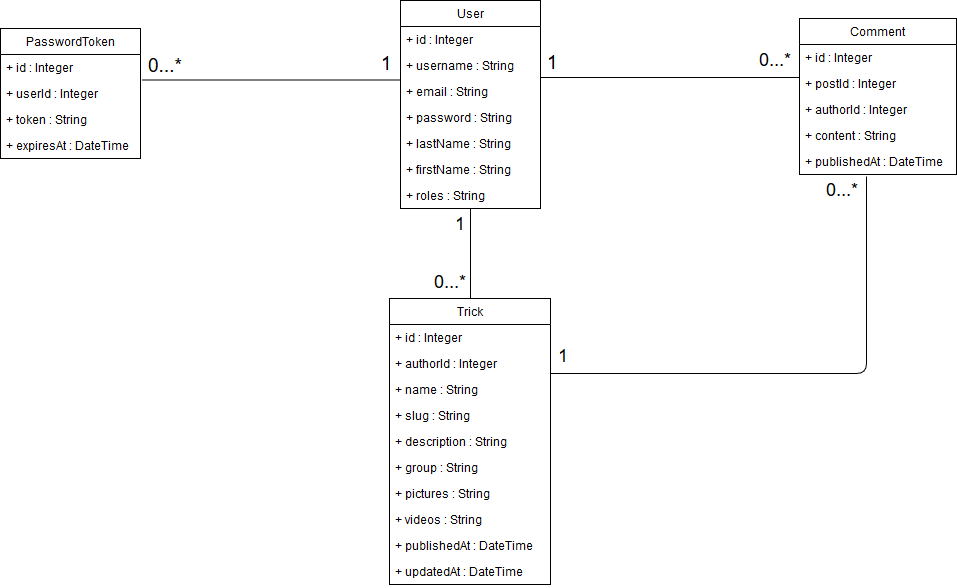

The diagram above was exported from draw.io. Its source (the exported page's mxGraphModel, read from the mxfile embedded in the PNG):
<mxGraphModel dx="1394" dy="793" grid="1" gridSize="10" guides="1" tooltips="1" connect="1" arrows="1" fold="1" page="1" pageScale="1" pageWidth="827" pageHeight="1169" math="0" shadow="0">
  <root>
    <mxCell id="0" />
    <mxCell id="1" parent="0" />
    <mxCell id="SO2e_NKV1jAfLO2pLsz2-13" value="User" style="swimlane;fontStyle=0;childLayout=stackLayout;horizontal=1;startSize=26;fillColor=none;horizontalStack=0;resizeParent=1;resizeParentMax=0;resizeLast=0;collapsible=1;marginBottom=0;" parent="1" vertex="1">
      <mxGeometry x="413" y="90" width="140" height="208" as="geometry" />
    </mxCell>
    <mxCell id="i3E8kkENQt_yBtVfMehL-17" value="+ id : Integer" style="text;strokeColor=none;fillColor=none;align=left;verticalAlign=top;spacingLeft=4;spacingRight=4;overflow=hidden;rotatable=0;points=[[0,0.5],[1,0.5]];portConstraint=eastwest;" vertex="1" parent="SO2e_NKV1jAfLO2pLsz2-13">
      <mxGeometry y="26" width="140" height="26" as="geometry" />
    </mxCell>
    <mxCell id="i3E8kkENQt_yBtVfMehL-1" value="+ username : String" style="text;strokeColor=none;fillColor=none;align=left;verticalAlign=top;spacingLeft=4;spacingRight=4;overflow=hidden;rotatable=0;points=[[0,0.5],[1,0.5]];portConstraint=eastwest;" vertex="1" parent="SO2e_NKV1jAfLO2pLsz2-13">
      <mxGeometry y="52" width="140" height="26" as="geometry" />
    </mxCell>
    <mxCell id="SO2e_NKV1jAfLO2pLsz2-14" value="+ email : String" style="text;strokeColor=none;fillColor=none;align=left;verticalAlign=top;spacingLeft=4;spacingRight=4;overflow=hidden;rotatable=0;points=[[0,0.5],[1,0.5]];portConstraint=eastwest;" parent="SO2e_NKV1jAfLO2pLsz2-13" vertex="1">
      <mxGeometry y="78" width="140" height="26" as="geometry" />
    </mxCell>
    <mxCell id="SO2e_NKV1jAfLO2pLsz2-15" value="+ password : String" style="text;strokeColor=none;fillColor=none;align=left;verticalAlign=top;spacingLeft=4;spacingRight=4;overflow=hidden;rotatable=0;points=[[0,0.5],[1,0.5]];portConstraint=eastwest;" parent="SO2e_NKV1jAfLO2pLsz2-13" vertex="1">
      <mxGeometry y="104" width="140" height="26" as="geometry" />
    </mxCell>
    <mxCell id="SO2e_NKV1jAfLO2pLsz2-16" value="+ lastName : String&#10;" style="text;strokeColor=none;fillColor=none;align=left;verticalAlign=top;spacingLeft=4;spacingRight=4;overflow=hidden;rotatable=0;points=[[0,0.5],[1,0.5]];portConstraint=eastwest;" parent="SO2e_NKV1jAfLO2pLsz2-13" vertex="1">
      <mxGeometry y="130" width="140" height="26" as="geometry" />
    </mxCell>
    <mxCell id="SO2e_NKV1jAfLO2pLsz2-57" value="+ firstName : String" style="text;strokeColor=none;fillColor=none;align=left;verticalAlign=top;spacingLeft=4;spacingRight=4;overflow=hidden;rotatable=0;points=[[0,0.5],[1,0.5]];portConstraint=eastwest;" parent="SO2e_NKV1jAfLO2pLsz2-13" vertex="1">
      <mxGeometry y="156" width="140" height="26" as="geometry" />
    </mxCell>
    <mxCell id="SO2e_NKV1jAfLO2pLsz2-18" value="+ roles : String" style="text;strokeColor=none;fillColor=none;align=left;verticalAlign=top;spacingLeft=4;spacingRight=4;overflow=hidden;rotatable=0;points=[[0,0.5],[1,0.5]];portConstraint=eastwest;" parent="SO2e_NKV1jAfLO2pLsz2-13" vertex="1">
      <mxGeometry y="182" width="140" height="26" as="geometry" />
    </mxCell>
    <mxCell id="SO2e_NKV1jAfLO2pLsz2-30" value="Trick" style="swimlane;fontStyle=0;childLayout=stackLayout;horizontal=1;startSize=26;fillColor=none;horizontalStack=0;resizeParent=1;resizeParentMax=0;resizeLast=0;collapsible=1;marginBottom=0;" parent="1" vertex="1">
      <mxGeometry x="402" y="388" width="161" height="286" as="geometry" />
    </mxCell>
    <mxCell id="SO2e_NKV1jAfLO2pLsz2-31" value="+ id : Integer" style="text;strokeColor=none;fillColor=none;align=left;verticalAlign=top;spacingLeft=4;spacingRight=4;overflow=hidden;rotatable=0;points=[[0,0.5],[1,0.5]];portConstraint=eastwest;" parent="SO2e_NKV1jAfLO2pLsz2-30" vertex="1">
      <mxGeometry y="26" width="161" height="26" as="geometry" />
    </mxCell>
    <mxCell id="SO2e_NKV1jAfLO2pLsz2-32" value="+ authorId : Integer" style="text;strokeColor=none;fillColor=none;align=left;verticalAlign=top;spacingLeft=4;spacingRight=4;overflow=hidden;rotatable=0;points=[[0,0.5],[1,0.5]];portConstraint=eastwest;" parent="SO2e_NKV1jAfLO2pLsz2-30" vertex="1">
      <mxGeometry y="52" width="161" height="26" as="geometry" />
    </mxCell>
    <mxCell id="SO2e_NKV1jAfLO2pLsz2-33" value="+ name : String&#10;" style="text;strokeColor=none;fillColor=none;align=left;verticalAlign=top;spacingLeft=4;spacingRight=4;overflow=hidden;rotatable=0;points=[[0,0.5],[1,0.5]];portConstraint=eastwest;" parent="SO2e_NKV1jAfLO2pLsz2-30" vertex="1">
      <mxGeometry y="78" width="161" height="26" as="geometry" />
    </mxCell>
    <mxCell id="SO2e_NKV1jAfLO2pLsz2-34" value="+ slug : String" style="text;strokeColor=none;fillColor=none;align=left;verticalAlign=top;spacingLeft=4;spacingRight=4;overflow=hidden;rotatable=0;points=[[0,0.5],[1,0.5]];portConstraint=eastwest;" parent="SO2e_NKV1jAfLO2pLsz2-30" vertex="1">
      <mxGeometry y="104" width="161" height="26" as="geometry" />
    </mxCell>
    <mxCell id="SO2e_NKV1jAfLO2pLsz2-35" value="+ description : String" style="text;strokeColor=none;fillColor=none;align=left;verticalAlign=top;spacingLeft=4;spacingRight=4;overflow=hidden;rotatable=0;points=[[0,0.5],[1,0.5]];portConstraint=eastwest;" parent="SO2e_NKV1jAfLO2pLsz2-30" vertex="1">
      <mxGeometry y="130" width="161" height="26" as="geometry" />
    </mxCell>
    <mxCell id="i62fdTfDDHbaNteGTd70-1" value="+ group : String" style="text;strokeColor=none;fillColor=none;align=left;verticalAlign=top;spacingLeft=4;spacingRight=4;overflow=hidden;rotatable=0;points=[[0,0.5],[1,0.5]];portConstraint=eastwest;" parent="SO2e_NKV1jAfLO2pLsz2-30" vertex="1">
      <mxGeometry y="156" width="161" height="26" as="geometry" />
    </mxCell>
    <mxCell id="SO2e_NKV1jAfLO2pLsz2-36" value="+ pictures : String" style="text;strokeColor=none;fillColor=none;align=left;verticalAlign=top;spacingLeft=4;spacingRight=4;overflow=hidden;rotatable=0;points=[[0,0.5],[1,0.5]];portConstraint=eastwest;" parent="SO2e_NKV1jAfLO2pLsz2-30" vertex="1">
      <mxGeometry y="182" width="161" height="26" as="geometry" />
    </mxCell>
    <mxCell id="SO2e_NKV1jAfLO2pLsz2-37" value="+ videos : String" style="text;strokeColor=none;fillColor=none;align=left;verticalAlign=top;spacingLeft=4;spacingRight=4;overflow=hidden;rotatable=0;points=[[0,0.5],[1,0.5]];portConstraint=eastwest;" parent="SO2e_NKV1jAfLO2pLsz2-30" vertex="1">
      <mxGeometry y="208" width="161" height="26" as="geometry" />
    </mxCell>
    <mxCell id="i3E8kkENQt_yBtVfMehL-15" value="+ publishedAt : DateTime" style="text;strokeColor=none;fillColor=none;align=left;verticalAlign=top;spacingLeft=4;spacingRight=4;overflow=hidden;rotatable=0;points=[[0,0.5],[1,0.5]];portConstraint=eastwest;" vertex="1" parent="SO2e_NKV1jAfLO2pLsz2-30">
      <mxGeometry y="234" width="161" height="26" as="geometry" />
    </mxCell>
    <mxCell id="i3E8kkENQt_yBtVfMehL-16" value="+ updatedAt : DateTime" style="text;strokeColor=none;fillColor=none;align=left;verticalAlign=top;spacingLeft=4;spacingRight=4;overflow=hidden;rotatable=0;points=[[0,0.5],[1,0.5]];portConstraint=eastwest;" vertex="1" parent="SO2e_NKV1jAfLO2pLsz2-30">
      <mxGeometry y="260" width="161" height="26" as="geometry" />
    </mxCell>
    <mxCell id="SO2e_NKV1jAfLO2pLsz2-58" value="" style="endArrow=none;html=1;endSize=12;startArrow=none;startSize=14;startFill=0;edgeStyle=orthogonalEdgeStyle;exitX=0.5;exitY=0;exitDx=0;exitDy=0;endFill=0;entryX=0.5;entryY=1;entryDx=0;entryDy=0;" parent="1" source="SO2e_NKV1jAfLO2pLsz2-30" target="SO2e_NKV1jAfLO2pLsz2-13" edge="1">
      <mxGeometry x="0.125" y="41" relative="1" as="geometry">
        <mxPoint x="260" y="191" as="sourcePoint" />
        <mxPoint x="483" y="276" as="targetPoint" />
        <mxPoint as="offset" />
      </mxGeometry>
    </mxCell>
    <mxCell id="SO2e_NKV1jAfLO2pLsz2-59" value="&lt;font style=&quot;font-size: 18px&quot;&gt;0...*&lt;/font&gt;" style="resizable=0;html=1;align=left;verticalAlign=top;labelBackgroundColor=#ffffff;fontSize=26;" parent="SO2e_NKV1jAfLO2pLsz2-58" connectable="0" vertex="1">
      <mxGeometry x="-1" relative="1" as="geometry">
        <mxPoint x="-39" y="-41" as="offset" />
      </mxGeometry>
    </mxCell>
    <mxCell id="SO2e_NKV1jAfLO2pLsz2-60" value="&lt;font style=&quot;font-size: 18px&quot;&gt;1&lt;/font&gt;" style="resizable=0;html=1;align=right;verticalAlign=top;labelBackgroundColor=#ffffff;fontSize=10;" parent="SO2e_NKV1jAfLO2pLsz2-58" connectable="0" vertex="1">
      <mxGeometry x="1" relative="1" as="geometry">
        <mxPoint x="-3" y="-1" as="offset" />
      </mxGeometry>
    </mxCell>
    <mxCell id="121bLx5iEcooItra1R5Q-3" value="PasswordToken" style="swimlane;fontStyle=0;childLayout=stackLayout;horizontal=1;startSize=26;fillColor=none;horizontalStack=0;resizeParent=1;resizeParentMax=0;resizeLast=0;collapsible=1;marginBottom=0;" parent="1" vertex="1">
      <mxGeometry x="13" y="118" width="140" height="130" as="geometry" />
    </mxCell>
    <mxCell id="i3E8kkENQt_yBtVfMehL-18" value="+ id : Integer" style="text;strokeColor=none;fillColor=none;align=left;verticalAlign=top;spacingLeft=4;spacingRight=4;overflow=hidden;rotatable=0;points=[[0,0.5],[1,0.5]];portConstraint=eastwest;" vertex="1" parent="121bLx5iEcooItra1R5Q-3">
      <mxGeometry y="26" width="140" height="26" as="geometry" />
    </mxCell>
    <mxCell id="121bLx5iEcooItra1R5Q-4" value="+ userId : Integer" style="text;strokeColor=none;fillColor=none;align=left;verticalAlign=top;spacingLeft=4;spacingRight=4;overflow=hidden;rotatable=0;points=[[0,0.5],[1,0.5]];portConstraint=eastwest;" parent="121bLx5iEcooItra1R5Q-3" vertex="1">
      <mxGeometry y="52" width="140" height="26" as="geometry" />
    </mxCell>
    <mxCell id="121bLx5iEcooItra1R5Q-5" value="+ token : String" style="text;strokeColor=none;fillColor=none;align=left;verticalAlign=top;spacingLeft=4;spacingRight=4;overflow=hidden;rotatable=0;points=[[0,0.5],[1,0.5]];portConstraint=eastwest;" parent="121bLx5iEcooItra1R5Q-3" vertex="1">
      <mxGeometry y="78" width="140" height="26" as="geometry" />
    </mxCell>
    <mxCell id="121bLx5iEcooItra1R5Q-6" value="+ expiresAt : DateTime" style="text;strokeColor=none;fillColor=none;align=left;verticalAlign=top;spacingLeft=4;spacingRight=4;overflow=hidden;rotatable=0;points=[[0,0.5],[1,0.5]];portConstraint=eastwest;" parent="121bLx5iEcooItra1R5Q-3" vertex="1">
      <mxGeometry y="104" width="140" height="26" as="geometry" />
    </mxCell>
    <mxCell id="121bLx5iEcooItra1R5Q-10" value="" style="endArrow=none;html=1;endSize=12;startArrow=none;startSize=14;startFill=0;exitX=0.979;exitY=0.077;exitDx=0;exitDy=0;endFill=0;exitPerimeter=0;entryX=0;entryY=1.077;entryDx=0;entryDy=0;entryPerimeter=0;" parent="1" edge="1">
      <mxGeometry x="0.125" y="41" relative="1" as="geometry">
        <mxPoint x="553" y="167" as="sourcePoint" />
        <mxPoint x="812" y="167" as="targetPoint" />
        <mxPoint as="offset" />
      </mxGeometry>
    </mxCell>
    <mxCell id="121bLx5iEcooItra1R5Q-11" value="1" style="resizable=0;html=1;align=left;verticalAlign=top;labelBackgroundColor=#ffffff;fontSize=19;" parent="121bLx5iEcooItra1R5Q-10" connectable="0" vertex="1">
      <mxGeometry x="-1" relative="1" as="geometry">
        <mxPoint x="4" y="-32" as="offset" />
      </mxGeometry>
    </mxCell>
    <mxCell id="121bLx5iEcooItra1R5Q-12" value="&lt;font style=&quot;font-size: 18px&quot;&gt;0...*&lt;/font&gt;" style="resizable=0;html=1;align=right;verticalAlign=top;labelBackgroundColor=#ffffff;fontSize=10;" parent="121bLx5iEcooItra1R5Q-10" connectable="0" vertex="1">
      <mxGeometry x="1" relative="1" as="geometry">
        <mxPoint x="-6" y="-34" as="offset" />
      </mxGeometry>
    </mxCell>
    <mxCell id="121bLx5iEcooItra1R5Q-13" value="" style="endArrow=none;html=1;endSize=12;startArrow=none;startSize=14;startFill=0;edgeStyle=orthogonalEdgeStyle;exitX=1;exitY=0.5;exitDx=0;exitDy=0;endFill=0;" parent="1" edge="1">
      <mxGeometry x="0.125" y="41" relative="1" as="geometry">
        <mxPoint x="563" y="463" as="sourcePoint" />
        <mxPoint x="879" y="266" as="targetPoint" />
        <mxPoint as="offset" />
      </mxGeometry>
    </mxCell>
    <mxCell id="121bLx5iEcooItra1R5Q-14" value="1" style="resizable=0;html=1;align=left;verticalAlign=top;labelBackgroundColor=#ffffff;fontSize=18;" parent="121bLx5iEcooItra1R5Q-13" connectable="0" vertex="1">
      <mxGeometry x="-1" relative="1" as="geometry">
        <mxPoint x="5" y="-34" as="offset" />
      </mxGeometry>
    </mxCell>
    <mxCell id="121bLx5iEcooItra1R5Q-15" value="&lt;font style=&quot;font-size: 18px&quot;&gt;0...*&lt;/font&gt;" style="resizable=0;html=1;align=right;verticalAlign=top;labelBackgroundColor=#ffffff;fontSize=10;" parent="121bLx5iEcooItra1R5Q-13" connectable="0" vertex="1">
      <mxGeometry x="1" relative="1" as="geometry">
        <mxPoint x="-6" y="-3" as="offset" />
      </mxGeometry>
    </mxCell>
    <mxCell id="i3E8kkENQt_yBtVfMehL-2" value="Comment" style="swimlane;fontStyle=0;childLayout=stackLayout;horizontal=1;startSize=26;fillColor=none;horizontalStack=0;resizeParent=1;resizeParentMax=0;resizeLast=0;collapsible=1;marginBottom=0;" vertex="1" parent="1">
      <mxGeometry x="812" y="108" width="157" height="156" as="geometry" />
    </mxCell>
    <mxCell id="i3E8kkENQt_yBtVfMehL-3" value="+ id : Integer" style="text;strokeColor=none;fillColor=none;align=left;verticalAlign=top;spacingLeft=4;spacingRight=4;overflow=hidden;rotatable=0;points=[[0,0.5],[1,0.5]];portConstraint=eastwest;" vertex="1" parent="i3E8kkENQt_yBtVfMehL-2">
      <mxGeometry y="26" width="157" height="26" as="geometry" />
    </mxCell>
    <mxCell id="i3E8kkENQt_yBtVfMehL-4" value="+ postId : Integer" style="text;strokeColor=none;fillColor=none;align=left;verticalAlign=top;spacingLeft=4;spacingRight=4;overflow=hidden;rotatable=0;points=[[0,0.5],[1,0.5]];portConstraint=eastwest;" vertex="1" parent="i3E8kkENQt_yBtVfMehL-2">
      <mxGeometry y="52" width="157" height="26" as="geometry" />
    </mxCell>
    <mxCell id="i3E8kkENQt_yBtVfMehL-5" value="+ authorId : Integer" style="text;strokeColor=none;fillColor=none;align=left;verticalAlign=top;spacingLeft=4;spacingRight=4;overflow=hidden;rotatable=0;points=[[0,0.5],[1,0.5]];portConstraint=eastwest;" vertex="1" parent="i3E8kkENQt_yBtVfMehL-2">
      <mxGeometry y="78" width="157" height="26" as="geometry" />
    </mxCell>
    <mxCell id="i3E8kkENQt_yBtVfMehL-6" value="+ content : String" style="text;strokeColor=none;fillColor=none;align=left;verticalAlign=top;spacingLeft=4;spacingRight=4;overflow=hidden;rotatable=0;points=[[0,0.5],[1,0.5]];portConstraint=eastwest;" vertex="1" parent="i3E8kkENQt_yBtVfMehL-2">
      <mxGeometry y="104" width="157" height="26" as="geometry" />
    </mxCell>
    <mxCell id="i3E8kkENQt_yBtVfMehL-7" value="+ publishedAt : DateTime" style="text;strokeColor=none;fillColor=none;align=left;verticalAlign=top;spacingLeft=4;spacingRight=4;overflow=hidden;rotatable=0;points=[[0,0.5],[1,0.5]];portConstraint=eastwest;" vertex="1" parent="i3E8kkENQt_yBtVfMehL-2">
      <mxGeometry y="130" width="157" height="26" as="geometry" />
    </mxCell>
    <mxCell id="i3E8kkENQt_yBtVfMehL-12" value="" style="endArrow=none;html=1;endSize=12;startArrow=none;startSize=14;startFill=0;exitX=0.979;exitY=0.077;exitDx=0;exitDy=0;endFill=0;exitPerimeter=0;entryX=0;entryY=1.077;entryDx=0;entryDy=0;entryPerimeter=0;" edge="1" parent="1">
      <mxGeometry x="0.125" y="41" relative="1" as="geometry">
        <mxPoint x="154" y="169.5" as="sourcePoint" />
        <mxPoint x="413" y="169.5" as="targetPoint" />
        <mxPoint as="offset" />
      </mxGeometry>
    </mxCell>
    <mxCell id="i3E8kkENQt_yBtVfMehL-13" value="0...*" style="resizable=0;html=1;align=left;verticalAlign=top;labelBackgroundColor=#ffffff;fontSize=19;" connectable="0" vertex="1" parent="i3E8kkENQt_yBtVfMehL-12">
      <mxGeometry x="-1" relative="1" as="geometry">
        <mxPoint x="4" y="-32" as="offset" />
      </mxGeometry>
    </mxCell>
    <mxCell id="i3E8kkENQt_yBtVfMehL-14" value="&lt;font style=&quot;font-size: 19px&quot;&gt;1&lt;/font&gt;" style="resizable=0;html=1;align=right;verticalAlign=top;labelBackgroundColor=#ffffff;fontSize=10;" connectable="0" vertex="1" parent="i3E8kkENQt_yBtVfMehL-12">
      <mxGeometry x="1" relative="1" as="geometry">
        <mxPoint x="-6" y="-34" as="offset" />
      </mxGeometry>
    </mxCell>
  </root>
</mxGraphModel>